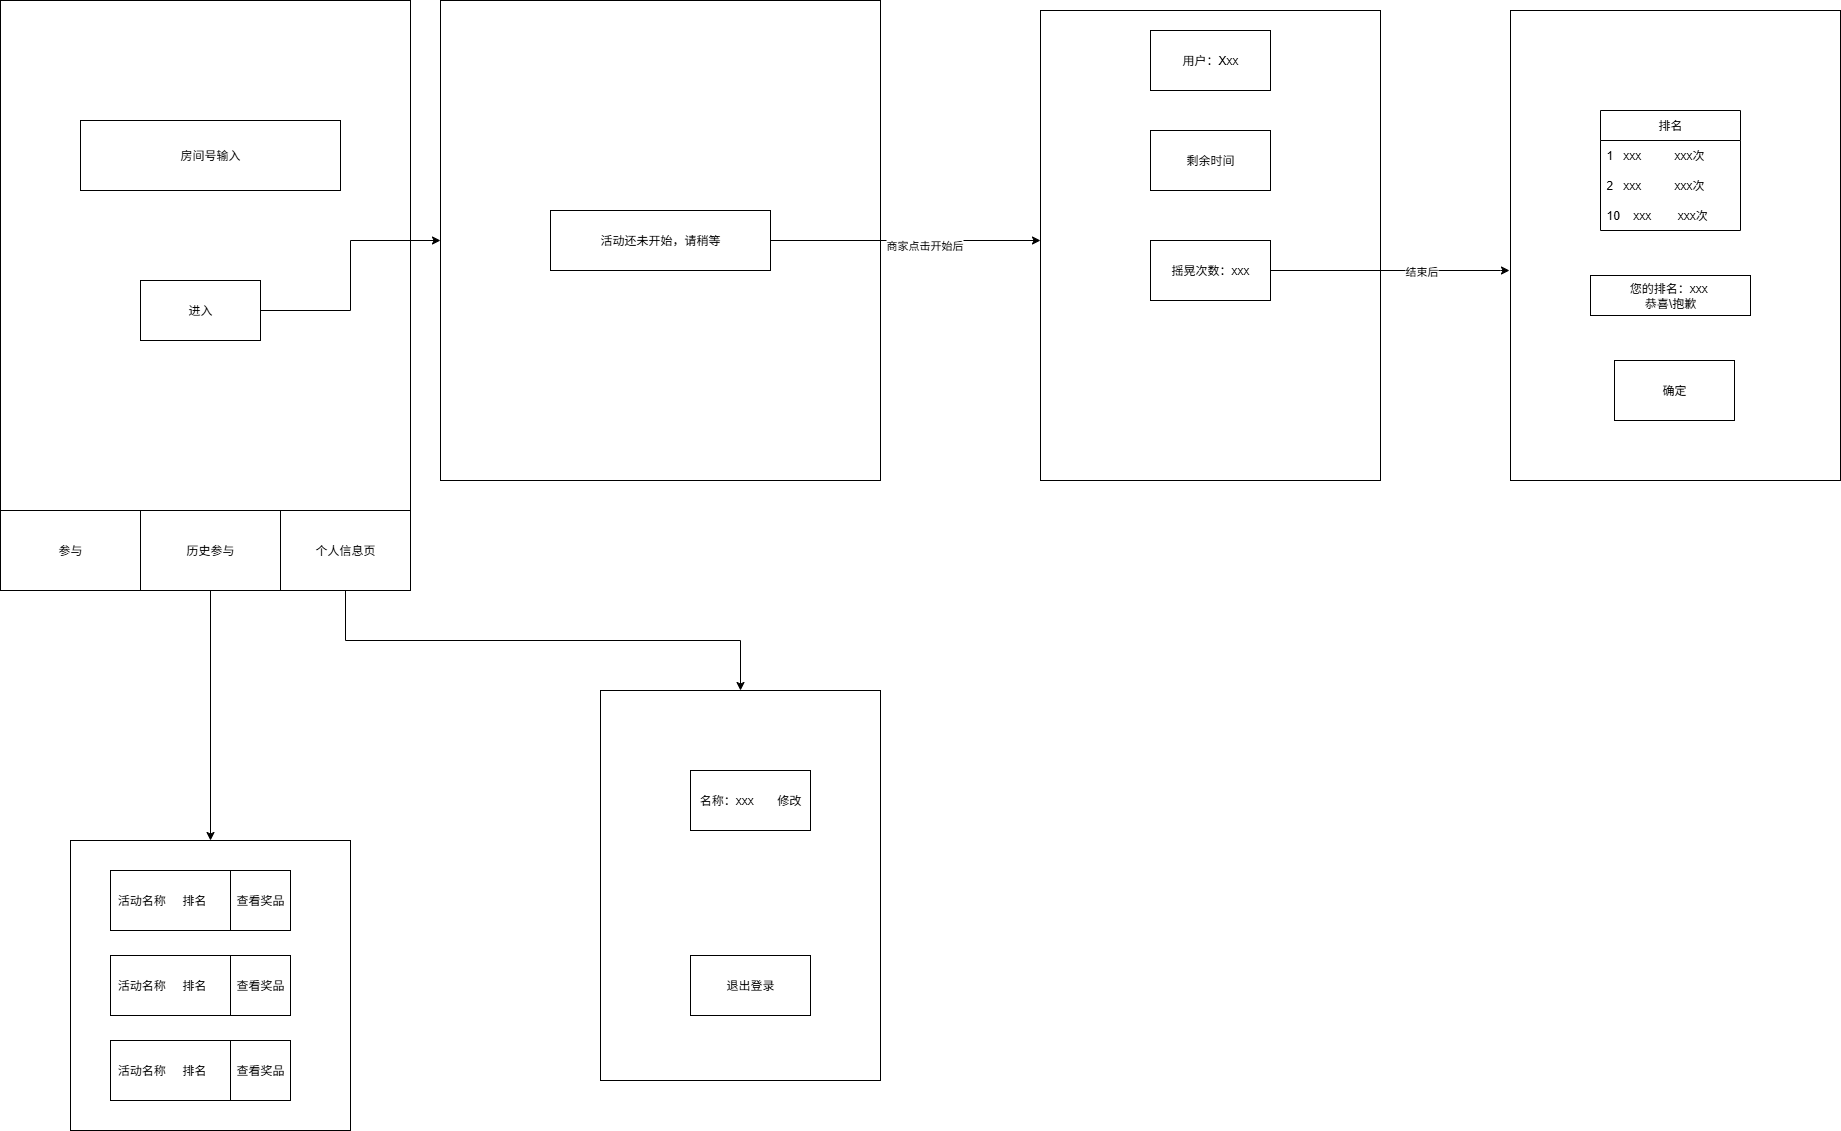

The diagram above was exported from draw.io. Its source (the exported page's mxGraphModel, read from the mxfile embedded in the PNG):
<mxGraphModel dx="1848" dy="1112" grid="1" gridSize="10" guides="1" tooltips="1" connect="1" arrows="1" fold="1" page="1" pageScale="1" pageWidth="827" pageHeight="1169" math="0" shadow="0">
  <root>
    <mxCell id="0" />
    <mxCell id="1" parent="0" />
    <mxCell id="7FaVXV4Ed0hiS6OqTDt9-101" value="" style="rounded=0;whiteSpace=wrap;html=1;" vertex="1" parent="1">
      <mxGeometry x="40" y="40" width="410" height="590" as="geometry" />
    </mxCell>
    <mxCell id="7FaVXV4Ed0hiS6OqTDt9-102" value="" style="rounded=0;whiteSpace=wrap;html=1;" vertex="1" parent="1">
      <mxGeometry x="40" y="550" width="410" height="80" as="geometry" />
    </mxCell>
    <mxCell id="7FaVXV4Ed0hiS6OqTDt9-103" value="参与" style="rounded=0;whiteSpace=wrap;html=1;" vertex="1" parent="1">
      <mxGeometry x="40" y="550" width="140" height="80" as="geometry" />
    </mxCell>
    <mxCell id="7FaVXV4Ed0hiS6OqTDt9-130" style="edgeStyle=orthogonalEdgeStyle;rounded=0;orthogonalLoop=1;jettySize=auto;html=1;exitX=0.5;exitY=1;exitDx=0;exitDy=0;" edge="1" parent="1" source="7FaVXV4Ed0hiS6OqTDt9-104" target="7FaVXV4Ed0hiS6OqTDt9-131">
      <mxGeometry relative="1" as="geometry">
        <mxPoint x="170" y="910" as="targetPoint" />
      </mxGeometry>
    </mxCell>
    <mxCell id="7FaVXV4Ed0hiS6OqTDt9-104" value="历史参与" style="rounded=0;whiteSpace=wrap;html=1;" vertex="1" parent="1">
      <mxGeometry x="180" y="550" width="140" height="80" as="geometry" />
    </mxCell>
    <mxCell id="7FaVXV4Ed0hiS6OqTDt9-139" style="edgeStyle=orthogonalEdgeStyle;rounded=0;orthogonalLoop=1;jettySize=auto;html=1;exitX=0.5;exitY=1;exitDx=0;exitDy=0;" edge="1" parent="1" source="7FaVXV4Ed0hiS6OqTDt9-105" target="7FaVXV4Ed0hiS6OqTDt9-140">
      <mxGeometry relative="1" as="geometry">
        <mxPoint x="700" y="760" as="targetPoint" />
      </mxGeometry>
    </mxCell>
    <mxCell id="7FaVXV4Ed0hiS6OqTDt9-105" value="个人信息页" style="rounded=0;whiteSpace=wrap;html=1;" vertex="1" parent="1">
      <mxGeometry x="320" y="550" width="130" height="80" as="geometry" />
    </mxCell>
    <mxCell id="7FaVXV4Ed0hiS6OqTDt9-106" value="房间号输入" style="rounded=0;whiteSpace=wrap;html=1;" vertex="1" parent="1">
      <mxGeometry x="120" y="160" width="260" height="70" as="geometry" />
    </mxCell>
    <mxCell id="7FaVXV4Ed0hiS6OqTDt9-110" style="edgeStyle=orthogonalEdgeStyle;rounded=0;orthogonalLoop=1;jettySize=auto;html=1;exitX=1;exitY=0.5;exitDx=0;exitDy=0;" edge="1" parent="1" source="7FaVXV4Ed0hiS6OqTDt9-107" target="7FaVXV4Ed0hiS6OqTDt9-111">
      <mxGeometry relative="1" as="geometry">
        <mxPoint x="540" y="350" as="targetPoint" />
      </mxGeometry>
    </mxCell>
    <mxCell id="7FaVXV4Ed0hiS6OqTDt9-107" value="进入" style="rounded=0;whiteSpace=wrap;html=1;" vertex="1" parent="1">
      <mxGeometry x="180" y="320" width="120" height="60" as="geometry" />
    </mxCell>
    <mxCell id="7FaVXV4Ed0hiS6OqTDt9-111" value="" style="rounded=0;whiteSpace=wrap;html=1;" vertex="1" parent="1">
      <mxGeometry x="480" y="40" width="440" height="480" as="geometry" />
    </mxCell>
    <mxCell id="7FaVXV4Ed0hiS6OqTDt9-113" style="edgeStyle=orthogonalEdgeStyle;rounded=0;orthogonalLoop=1;jettySize=auto;html=1;exitX=1;exitY=0.5;exitDx=0;exitDy=0;" edge="1" parent="1" source="7FaVXV4Ed0hiS6OqTDt9-112">
      <mxGeometry relative="1" as="geometry">
        <mxPoint x="1080" y="280" as="targetPoint" />
      </mxGeometry>
    </mxCell>
    <mxCell id="7FaVXV4Ed0hiS6OqTDt9-115" value="商家点击开始后" style="edgeLabel;html=1;align=center;verticalAlign=middle;resizable=0;points=[];" vertex="1" connectable="0" parent="7FaVXV4Ed0hiS6OqTDt9-113">
      <mxGeometry x="0.1319" y="-3" relative="1" as="geometry">
        <mxPoint as="offset" />
      </mxGeometry>
    </mxCell>
    <mxCell id="7FaVXV4Ed0hiS6OqTDt9-112" value="活动还未开始，请稍等" style="rounded=0;whiteSpace=wrap;html=1;" vertex="1" parent="1">
      <mxGeometry x="590" y="250" width="220" height="60" as="geometry" />
    </mxCell>
    <mxCell id="7FaVXV4Ed0hiS6OqTDt9-116" value="" style="rounded=0;whiteSpace=wrap;html=1;" vertex="1" parent="1">
      <mxGeometry x="1080" y="50" width="340" height="470" as="geometry" />
    </mxCell>
    <mxCell id="7FaVXV4Ed0hiS6OqTDt9-117" value="用户：Xxx" style="rounded=0;whiteSpace=wrap;html=1;" vertex="1" parent="1">
      <mxGeometry x="1190" y="70" width="120" height="60" as="geometry" />
    </mxCell>
    <mxCell id="7FaVXV4Ed0hiS6OqTDt9-120" style="edgeStyle=orthogonalEdgeStyle;rounded=0;orthogonalLoop=1;jettySize=auto;html=1;exitX=1;exitY=0.5;exitDx=0;exitDy=0;" edge="1" parent="1" source="7FaVXV4Ed0hiS6OqTDt9-118">
      <mxGeometry relative="1" as="geometry">
        <mxPoint x="1549" y="310" as="targetPoint" />
        <Array as="points">
          <mxPoint x="1540" y="310" />
        </Array>
      </mxGeometry>
    </mxCell>
    <mxCell id="7FaVXV4Ed0hiS6OqTDt9-121" value="结束后" style="edgeLabel;html=1;align=center;verticalAlign=middle;resizable=0;points=[];" vertex="1" connectable="0" parent="7FaVXV4Ed0hiS6OqTDt9-120">
      <mxGeometry x="0.258" relative="1" as="geometry">
        <mxPoint as="offset" />
      </mxGeometry>
    </mxCell>
    <mxCell id="7FaVXV4Ed0hiS6OqTDt9-118" value="摇晃次数：xxx" style="rounded=0;whiteSpace=wrap;html=1;" vertex="1" parent="1">
      <mxGeometry x="1190" y="280" width="120" height="60" as="geometry" />
    </mxCell>
    <mxCell id="7FaVXV4Ed0hiS6OqTDt9-122" value="剩余时间" style="rounded=0;whiteSpace=wrap;html=1;" vertex="1" parent="1">
      <mxGeometry x="1190" y="170" width="120" height="60" as="geometry" />
    </mxCell>
    <mxCell id="7FaVXV4Ed0hiS6OqTDt9-123" value="" style="rounded=0;whiteSpace=wrap;html=1;" vertex="1" parent="1">
      <mxGeometry x="1550" y="50" width="330" height="470" as="geometry" />
    </mxCell>
    <mxCell id="7FaVXV4Ed0hiS6OqTDt9-124" value="排名" style="swimlane;fontStyle=0;childLayout=stackLayout;horizontal=1;startSize=30;horizontalStack=0;resizeParent=1;resizeParentMax=0;resizeLast=0;collapsible=1;marginBottom=0;whiteSpace=wrap;html=1;" vertex="1" parent="1">
      <mxGeometry x="1640" y="150" width="140" height="120" as="geometry" />
    </mxCell>
    <mxCell id="7FaVXV4Ed0hiS6OqTDt9-125" value="1&amp;nbsp; &amp;nbsp;xxx&amp;nbsp; &amp;nbsp; &amp;nbsp; &amp;nbsp; &amp;nbsp; xxx次" style="text;strokeColor=none;fillColor=none;align=left;verticalAlign=middle;spacingLeft=4;spacingRight=4;overflow=hidden;points=[[0,0.5],[1,0.5]];portConstraint=eastwest;rotatable=0;whiteSpace=wrap;html=1;" vertex="1" parent="7FaVXV4Ed0hiS6OqTDt9-124">
      <mxGeometry y="30" width="140" height="30" as="geometry" />
    </mxCell>
    <mxCell id="7FaVXV4Ed0hiS6OqTDt9-126" value="2&amp;nbsp; &amp;nbsp;xxx&amp;nbsp; &amp;nbsp; &amp;nbsp; &amp;nbsp; &amp;nbsp; xxx次" style="text;strokeColor=none;fillColor=none;align=left;verticalAlign=middle;spacingLeft=4;spacingRight=4;overflow=hidden;points=[[0,0.5],[1,0.5]];portConstraint=eastwest;rotatable=0;whiteSpace=wrap;html=1;" vertex="1" parent="7FaVXV4Ed0hiS6OqTDt9-124">
      <mxGeometry y="60" width="140" height="30" as="geometry" />
    </mxCell>
    <mxCell id="7FaVXV4Ed0hiS6OqTDt9-127" value="10&amp;nbsp; &amp;nbsp; xxx&amp;nbsp; &amp;nbsp; &amp;nbsp; &amp;nbsp; xxx次" style="text;strokeColor=none;fillColor=none;align=left;verticalAlign=middle;spacingLeft=4;spacingRight=4;overflow=hidden;points=[[0,0.5],[1,0.5]];portConstraint=eastwest;rotatable=0;whiteSpace=wrap;html=1;" vertex="1" parent="7FaVXV4Ed0hiS6OqTDt9-124">
      <mxGeometry y="90" width="140" height="30" as="geometry" />
    </mxCell>
    <mxCell id="7FaVXV4Ed0hiS6OqTDt9-128" value="您的排名：xxx&amp;nbsp;&lt;div&gt;恭喜\抱歉&lt;/div&gt;" style="rounded=0;whiteSpace=wrap;html=1;" vertex="1" parent="1">
      <mxGeometry x="1630" y="315" width="160" height="40" as="geometry" />
    </mxCell>
    <mxCell id="7FaVXV4Ed0hiS6OqTDt9-129" value="确定" style="rounded=0;whiteSpace=wrap;html=1;" vertex="1" parent="1">
      <mxGeometry x="1654" y="400" width="120" height="60" as="geometry" />
    </mxCell>
    <mxCell id="7FaVXV4Ed0hiS6OqTDt9-131" value="" style="rounded=0;whiteSpace=wrap;html=1;" vertex="1" parent="1">
      <mxGeometry x="110" y="880" width="280" height="290" as="geometry" />
    </mxCell>
    <mxCell id="7FaVXV4Ed0hiS6OqTDt9-132" value="活动名称&amp;nbsp; &amp;nbsp; &amp;nbsp;排名&amp;nbsp; &amp;nbsp; &amp;nbsp;" style="rounded=0;whiteSpace=wrap;html=1;" vertex="1" parent="1">
      <mxGeometry x="150" y="910" width="120" height="60" as="geometry" />
    </mxCell>
    <mxCell id="7FaVXV4Ed0hiS6OqTDt9-134" value="查看奖品" style="rounded=0;whiteSpace=wrap;html=1;" vertex="1" parent="1">
      <mxGeometry x="270" y="910" width="60" height="60" as="geometry" />
    </mxCell>
    <mxCell id="7FaVXV4Ed0hiS6OqTDt9-135" value="活动名称&amp;nbsp; &amp;nbsp; &amp;nbsp;排名&amp;nbsp; &amp;nbsp; &amp;nbsp;" style="rounded=0;whiteSpace=wrap;html=1;" vertex="1" parent="1">
      <mxGeometry x="150" y="995" width="120" height="60" as="geometry" />
    </mxCell>
    <mxCell id="7FaVXV4Ed0hiS6OqTDt9-136" value="查看奖品" style="rounded=0;whiteSpace=wrap;html=1;" vertex="1" parent="1">
      <mxGeometry x="270" y="995" width="60" height="60" as="geometry" />
    </mxCell>
    <mxCell id="7FaVXV4Ed0hiS6OqTDt9-137" value="活动名称&amp;nbsp; &amp;nbsp; &amp;nbsp;排名&amp;nbsp; &amp;nbsp; &amp;nbsp;" style="rounded=0;whiteSpace=wrap;html=1;" vertex="1" parent="1">
      <mxGeometry x="150" y="1080" width="120" height="60" as="geometry" />
    </mxCell>
    <mxCell id="7FaVXV4Ed0hiS6OqTDt9-138" value="查看奖品" style="rounded=0;whiteSpace=wrap;html=1;" vertex="1" parent="1">
      <mxGeometry x="270" y="1080" width="60" height="60" as="geometry" />
    </mxCell>
    <mxCell id="7FaVXV4Ed0hiS6OqTDt9-140" value="" style="rounded=0;whiteSpace=wrap;html=1;" vertex="1" parent="1">
      <mxGeometry x="640" y="730" width="280" height="390" as="geometry" />
    </mxCell>
    <mxCell id="7FaVXV4Ed0hiS6OqTDt9-141" value="名称：xxx&amp;nbsp; &amp;nbsp; &amp;nbsp; &amp;nbsp;修改" style="rounded=0;whiteSpace=wrap;html=1;" vertex="1" parent="1">
      <mxGeometry x="730" y="810" width="120" height="60" as="geometry" />
    </mxCell>
    <mxCell id="7FaVXV4Ed0hiS6OqTDt9-142" value="退出登录" style="rounded=0;whiteSpace=wrap;html=1;" vertex="1" parent="1">
      <mxGeometry x="730" y="995" width="120" height="60" as="geometry" />
    </mxCell>
  </root>
</mxGraphModel>